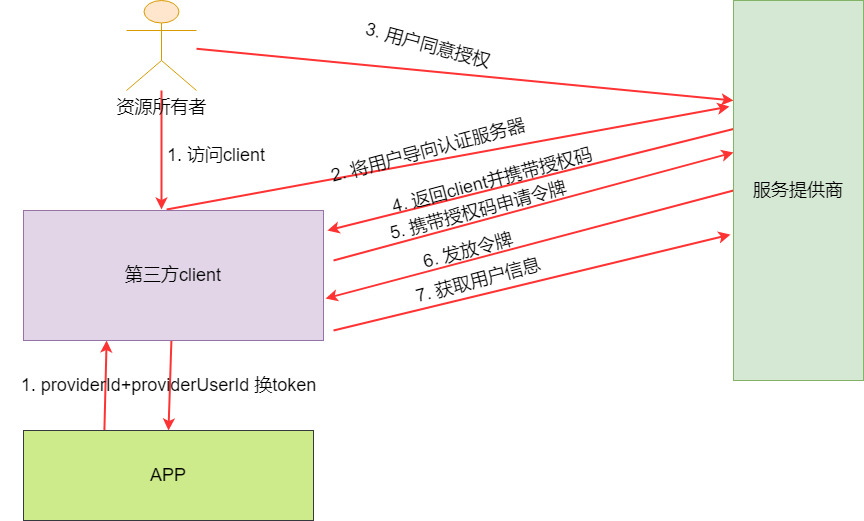

The diagram above was exported from draw.io. Its source (the exported page's mxGraphModel, read from the mxfile embedded in the PNG):
<mxGraphModel dx="2249" dy="800" grid="1" gridSize="10" guides="1" tooltips="1" connect="1" arrows="1" fold="1" page="1" pageScale="1" pageWidth="827" pageHeight="1169" math="0" shadow="0">
  <root>
    <mxCell id="0" />
    <mxCell id="1" parent="0" />
    <mxCell id="vNjGXp0bSRUvVTL6hRth-5" style="edgeStyle=orthogonalEdgeStyle;rounded=0;orthogonalLoop=1;jettySize=auto;html=1;entryX=0.46;entryY=-0.008;entryDx=0;entryDy=0;entryPerimeter=0;fontSize=18;strokeWidth=2;strokeColor=#FF3333;" edge="1" parent="1" source="vNjGXp0bSRUvVTL6hRth-1" target="vNjGXp0bSRUvVTL6hRth-3">
      <mxGeometry relative="1" as="geometry" />
    </mxCell>
    <mxCell id="vNjGXp0bSRUvVTL6hRth-10" style="edgeStyle=none;rounded=0;orthogonalLoop=1;jettySize=auto;html=1;fontSize=18;strokeColor=#FF3333;strokeWidth=2;" edge="1" parent="1" source="vNjGXp0bSRUvVTL6hRth-1">
      <mxGeometry relative="1" as="geometry">
        <mxPoint x="540" y="200" as="targetPoint" />
      </mxGeometry>
    </mxCell>
    <mxCell id="vNjGXp0bSRUvVTL6hRth-1" value="&lt;font style=&quot;font-size: 18px;&quot;&gt;资源所有者&lt;/font&gt;" style="shape=umlActor;verticalLabelPosition=bottom;verticalAlign=top;html=1;outlineConnect=0;fillColor=#ffe6cc;strokeColor=#d79b00;" vertex="1" parent="1">
      <mxGeometry x="-67" y="100" width="70" height="90" as="geometry" />
    </mxCell>
    <mxCell id="vNjGXp0bSRUvVTL6hRth-12" style="edgeStyle=none;rounded=0;orthogonalLoop=1;jettySize=auto;html=1;entryX=1.013;entryY=0.154;entryDx=0;entryDy=0;fontSize=18;entryPerimeter=0;exitX=0.015;exitY=0.337;exitDx=0;exitDy=0;exitPerimeter=0;strokeColor=#FF3333;strokeWidth=2;" edge="1" parent="1" source="vNjGXp0bSRUvVTL6hRth-2" target="vNjGXp0bSRUvVTL6hRth-3">
      <mxGeometry relative="1" as="geometry" />
    </mxCell>
    <mxCell id="vNjGXp0bSRUvVTL6hRth-19" style="edgeStyle=none;rounded=0;orthogonalLoop=1;jettySize=auto;html=1;entryX=1.007;entryY=0.677;entryDx=0;entryDy=0;entryPerimeter=0;fontSize=18;exitX=0;exitY=0.5;exitDx=0;exitDy=0;strokeColor=#FF3333;strokeWidth=2;" edge="1" parent="1" source="vNjGXp0bSRUvVTL6hRth-2" target="vNjGXp0bSRUvVTL6hRth-3">
      <mxGeometry relative="1" as="geometry" />
    </mxCell>
    <mxCell id="vNjGXp0bSRUvVTL6hRth-2" value="服务提供商" style="rounded=0;whiteSpace=wrap;html=1;fontSize=18;fillColor=#d5e8d4;strokeColor=#82b366;" vertex="1" parent="1">
      <mxGeometry x="540" y="100" width="130" height="380" as="geometry" />
    </mxCell>
    <mxCell id="vNjGXp0bSRUvVTL6hRth-7" style="rounded=0;orthogonalLoop=1;jettySize=auto;html=1;entryX=-0.031;entryY=0.279;entryDx=0;entryDy=0;entryPerimeter=0;fontSize=18;exitX=0.477;exitY=-0.008;exitDx=0;exitDy=0;exitPerimeter=0;strokeColor=#FF3333;strokeWidth=2;" edge="1" parent="1" source="vNjGXp0bSRUvVTL6hRth-3" target="vNjGXp0bSRUvVTL6hRth-2">
      <mxGeometry relative="1" as="geometry" />
    </mxCell>
    <mxCell id="vNjGXp0bSRUvVTL6hRth-15" style="edgeStyle=none;rounded=0;orthogonalLoop=1;jettySize=auto;html=1;entryX=0;entryY=0.4;entryDx=0;entryDy=0;entryPerimeter=0;fontSize=18;strokeColor=#FF3333;strokeWidth=2;" edge="1" parent="1" target="vNjGXp0bSRUvVTL6hRth-2">
      <mxGeometry relative="1" as="geometry">
        <mxPoint x="140" y="360" as="sourcePoint" />
      </mxGeometry>
    </mxCell>
    <mxCell id="vNjGXp0bSRUvVTL6hRth-21" style="edgeStyle=none;rounded=0;orthogonalLoop=1;jettySize=auto;html=1;entryX=-0.023;entryY=0.616;entryDx=0;entryDy=0;entryPerimeter=0;fontSize=18;strokeColor=#FF3333;strokeWidth=2;" edge="1" parent="1" target="vNjGXp0bSRUvVTL6hRth-2">
      <mxGeometry relative="1" as="geometry">
        <mxPoint x="140" y="430" as="sourcePoint" />
      </mxGeometry>
    </mxCell>
    <mxCell id="vNjGXp0bSRUvVTL6hRth-26" style="edgeStyle=none;rounded=0;orthogonalLoop=1;jettySize=auto;html=1;entryX=0.5;entryY=0;entryDx=0;entryDy=0;fontSize=18;strokeColor=#FF3333;strokeWidth=2;" edge="1" parent="1" source="vNjGXp0bSRUvVTL6hRth-3" target="vNjGXp0bSRUvVTL6hRth-23">
      <mxGeometry relative="1" as="geometry" />
    </mxCell>
    <mxCell id="vNjGXp0bSRUvVTL6hRth-3" value="第三方client" style="rounded=0;whiteSpace=wrap;html=1;fontSize=18;fillColor=#e1d5e7;strokeColor=#9673a6;" vertex="1" parent="1">
      <mxGeometry x="-170" y="310" width="300" height="130" as="geometry" />
    </mxCell>
    <mxCell id="vNjGXp0bSRUvVTL6hRth-6" value="1. 访问client" style="text;html=1;strokeColor=none;fillColor=none;align=center;verticalAlign=middle;whiteSpace=wrap;rounded=0;fontSize=18;" vertex="1" parent="1">
      <mxGeometry x="-57" y="240" width="160" height="30" as="geometry" />
    </mxCell>
    <mxCell id="vNjGXp0bSRUvVTL6hRth-8" value="2. 将用户导向认证服务器" style="text;html=1;strokeColor=none;fillColor=none;align=center;verticalAlign=middle;whiteSpace=wrap;rounded=0;fontSize=18;rotation=-15;" vertex="1" parent="1">
      <mxGeometry x="120" y="240" width="230" height="20" as="geometry" />
    </mxCell>
    <mxCell id="vNjGXp0bSRUvVTL6hRth-11" value="3. 用户同意授权" style="text;html=1;strokeColor=none;fillColor=none;align=center;verticalAlign=middle;whiteSpace=wrap;rounded=0;fontSize=18;rotation=15;" vertex="1" parent="1">
      <mxGeometry x="120" y="135" width="230" height="20" as="geometry" />
    </mxCell>
    <mxCell id="vNjGXp0bSRUvVTL6hRth-13" value="4. 返回client并携带授权码" style="text;html=1;strokeColor=none;fillColor=none;align=center;verticalAlign=middle;whiteSpace=wrap;rounded=0;fontSize=18;rotation=-15;" vertex="1" parent="1">
      <mxGeometry x="184" y="270" width="230" height="20" as="geometry" />
    </mxCell>
    <mxCell id="vNjGXp0bSRUvVTL6hRth-16" value="5. 携带授权码申请令牌" style="text;html=1;strokeColor=none;fillColor=none;align=center;verticalAlign=middle;whiteSpace=wrap;rounded=0;fontSize=18;rotation=-15;" vertex="1" parent="1">
      <mxGeometry x="170" y="300" width="230" height="20" as="geometry" />
    </mxCell>
    <mxCell id="vNjGXp0bSRUvVTL6hRth-20" value="6. 发放令牌" style="text;html=1;strokeColor=none;fillColor=none;align=center;verticalAlign=middle;whiteSpace=wrap;rounded=0;fontSize=18;rotation=-15;" vertex="1" parent="1">
      <mxGeometry x="160" y="340" width="230" height="20" as="geometry" />
    </mxCell>
    <mxCell id="vNjGXp0bSRUvVTL6hRth-22" value="7. 获取用户信息" style="text;html=1;strokeColor=none;fillColor=none;align=center;verticalAlign=middle;whiteSpace=wrap;rounded=0;fontSize=18;rotation=-15;" vertex="1" parent="1">
      <mxGeometry x="170" y="370" width="230" height="20" as="geometry" />
    </mxCell>
    <mxCell id="vNjGXp0bSRUvVTL6hRth-24" value="" style="edgeStyle=none;rounded=0;orthogonalLoop=1;jettySize=auto;html=1;fontSize=18;strokeColor=#FF3333;strokeWidth=2;exitX=0.279;exitY=0;exitDx=0;exitDy=0;exitPerimeter=0;entryX=0.277;entryY=1;entryDx=0;entryDy=0;entryPerimeter=0;" edge="1" parent="1" source="vNjGXp0bSRUvVTL6hRth-23" target="vNjGXp0bSRUvVTL6hRth-3">
      <mxGeometry relative="1" as="geometry" />
    </mxCell>
    <mxCell id="vNjGXp0bSRUvVTL6hRth-23" value="APP" style="rounded=0;whiteSpace=wrap;html=1;fontSize=18;fillColor=#cdeb8b;strokeColor=#36393d;" vertex="1" parent="1">
      <mxGeometry x="-170" y="530" width="290" height="90" as="geometry" />
    </mxCell>
    <mxCell id="vNjGXp0bSRUvVTL6hRth-25" value="1. providerId+providerUserId 换token" style="text;html=1;strokeColor=none;fillColor=none;align=center;verticalAlign=middle;whiteSpace=wrap;rounded=0;fontSize=18;" vertex="1" parent="1">
      <mxGeometry x="-192.5" y="470" width="335" height="30" as="geometry" />
    </mxCell>
  </root>
</mxGraphModel>